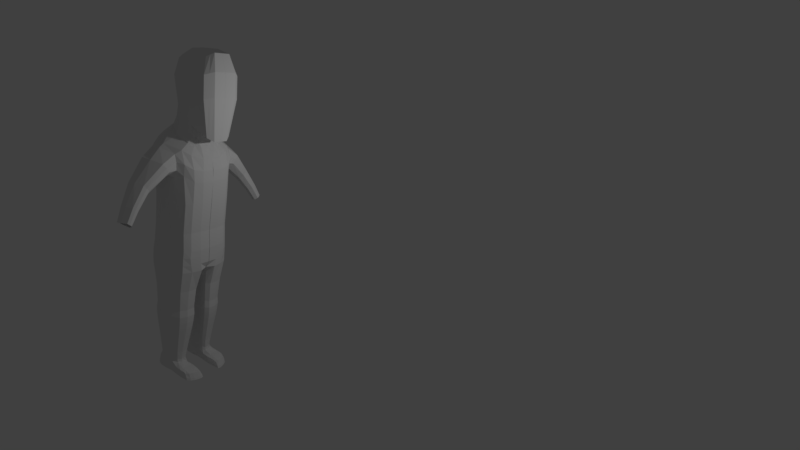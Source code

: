 # Source: ps1_model.blend  (saved by Blender 2.79.0; exported with 4.5.12 LTS)
import bpy
from mathutils import Matrix  # noqa: F401  (used for matrix-valued properties, if any)

bpy.ops.wm.read_factory_settings(use_empty=True)
scene = bpy.context.scene
scene.name = 'Scene'

# ---- collections
col_collection_1 = bpy.data.collections.new('Collection 1'); scene.collection.children.link(col_collection_1)

# ---- materials (node trees are filled in below, after node groups)
mat_material = bpy.data.materials.new('Material')
mat_material.alpha_threshold = 0.0
mat_material.use_transparent_shadow = False
mat_material.roughness = 0.5
mat_material.line_color = (0.0, 0.0, 0.0, 1.0)

# ---- material node trees

# ---- world
world_world = bpy.data.worlds.new('World'); scene.world = world_world
world_world.color = (0.05088, 0.05088, 0.05088)
world_world.use_sun_shadow = False
world_world.sun_shadow_jitter_overblur = 0.0
world_world.cycles.sampling_method = 'MANUAL'

# ---- cameras
cam_camera = bpy.data.cameras.new('Camera')
cam_camera.clip_end = 100.0
cam_camera.lens = 35.0
cam_camera.sensor_width = 53.96
cam_camera.sensor_height = 18.0
cam_camera.ortho_scale = 7.314
cam_camera.shift_x = 0.12
cam_camera.shift_y = -0.1
cam_camera.show_limits = True
cam_camera.dof.focus_distance = 13.74
cam_camera.dof.aperture_fstop = 128.0

# ---- lights
light_lamp = bpy.data.lights.new('Lamp', 'POINT')
light_lamp.transmission_factor = 0.0
light_lamp.cutoff_distance = 30.0
light_lamp.energy = 100.0
light_lamp.shadow_buffer_clip_start = 1.001
light_lamp.shadow_soft_size = 0.1
light_lamp.shadow_maximum_resolution = 0.006
light_lamp.use_absolute_resolution = True

# ---- meshes
me_feet = bpy.data.meshes.new('Feet')
me_feet.from_pydata([(0.9114, 0.2232, -1.0), (0.9114, -0.001065, -1.0), (0.9988, 0.3673, 0.1877), (0.9987, -0.001065, 0.1877), (0.97, 0.3673, 0.8458), (0.97, -0.001065, 0.8458), (0.8031, 0.2613, 1.337), (0.8031, -0.001065, 1.337), (0.8015, 0.4005, -0.8934), (0.8403, 0.6019, 0.1281), (0.8116, 0.6019, 0.7577), (0.6545, 0.4244, 1.229), (0.3138, 0.5114, -0.6165), (0.3294, 0.6664, -0.03886), (0.3098, 0.6858, 0.7043), (0.2989, 0.5101, 1.265), (0.3615, 0.2613, 1.455), (0.3615, -0.001065, 1.455), (-0.1343, 0.5088, 1.215), (-0.09818, 0.553, -0.2469), (-0.1824, 0.6276, 0.6962), (-0.07495, 0.2613, 1.434), (-0.07495, -0.001065, 1.434), (-0.416, 0.4201, 1.15), (-0.3688, 0.4297, -0.09392), (-0.4752, 0.5146, 0.6852), (-0.462, 0.2613, 1.249), (-0.4567, -0.001065, 1.273), (-0.4488, 0.2183, 0.006293), (-0.5682, 0.2586, 0.7167), (-0.4927, 0.0008848, 0.06847), (-0.6254, -0.001064, 0.7376), (0.3573, 0.2803, -0.7661), (0.3645, -0.0009682, -0.7661), (-0.1005, 0.5916, -0.692), (-0.415, 0.4237, -0.4331), (-0.495, 0.2191, -0.3539), (-0.5389, 0.001681, -0.3115), (0.2968, 0.4762, -0.8761), (0.3579, 0.2198, -1.031), (0.3651, -0.001535, -1.054), (-0.1221, 0.6462, -0.9363), (-0.5244, 0.4493, -0.6833), (-0.6267, 0.2093, -0.5776), (-0.6416, 0.001423, -0.5116), (0.2675, 0.5845, -1.097), (0.4642, 0.2661, -1.208), (0.4734, 0.000809, -1.254), (-0.1844, 1.026, -1.129), (-0.676, 0.803, -1.002), (-0.9028, 0.2154, -0.8536), (-0.9177, -0.0009822, -0.8351), (0.3177, 0.8159, -1.258), (0.6108, 0.2952, -1.501), (0.62, -0.0007525, -1.512), (0.4788, 0.83, -1.622), (0.677, 0.3411, -1.812), (0.6862, 0.003225, -1.817), (-0.1807, 1.149, -1.227), (0.235, 0.9708, -1.365), (0.7288, 0.3428, 1.283), (0.8908, 0.4846, 0.8017), (0.9195, 0.4846, 0.1579), (0.8565, 0.3119, -0.9467), (0.3302, 0.3857, 1.36), (-0.1046, 0.3851, 1.324), (-0.439, 0.3407, 1.199), (-0.5217, 0.3866, 0.701), (-0.4088, 0.324, -0.04381), (0.3356, 0.3958, -0.6913), (-0.455, 0.3214, -0.3935), (0.3274, 0.348, -0.9538), (-0.5755, 0.3293, -0.6304), (0.3658, 0.4253, -1.153), (-0.8516, 0.5083, -0.9065), (0.4872, 0.6257, -1.392), (0.6171, 0.6216, -1.759), (0.2977, 0.9615, -1.567), (0.4488, 0.8147, -1.939), (0.2968, 0.9459, -1.793), (0.1499, 0.9088, -2.005), (0.0771, 1.026, -1.939), (-0.1591, 0.9071, -2.036), (-0.156, 1.06, -1.963), (-0.5892, 0.9847, -1.805), (-0.4939, 1.068, -1.757), (-0.8428, 0.8331, -1.227), (-0.6156, 1.086, -1.39), (-0.5347, 1.07, -1.205), (-0.9303, 0.21, -1.195), (-0.9177, 0.003274, -1.197), (-0.8962, 0.5223, -1.191), (0.4955, 0.7614, -2.729), (0.6928, 0.336, -2.134), (0.702, -3.379e-05, -2.124), (0.6328, 0.5962, -2.101), (-0.8611, 0.8139, -1.517), (-0.9229, 0.2065, -1.49), (-0.9157, -0.0018, -1.487), (-0.9218, 0.5244, -1.487), (0.1967, 0.817, -2.694), (-0.1124, 0.8204, -2.679), (-0.4999, 0.8781, -2.609), (0.6733, 0.3104, -2.706), (0.6825, 0.003153, -2.711), (0.6134, 0.5938, -2.717), (-0.6978, 0.8081, -2.587), (-0.8001, 0.2073, -2.561), (-0.815, -0.002534, -2.558), (-0.7935, 0.5254, -2.557), (0.4653, 0.7614, -3.542), (0.1818, 0.817, -3.506), (-0.1113, 0.8204, -3.492), (-0.4371, 0.8812, -3.421), (0.6339, 0.3104, -3.518), (0.6426, 0.003153, -3.523), (0.577, 0.5938, -3.529), (-0.6666, 0.8081, -3.4), (-0.7636, 0.2073, -3.373), (-0.7778, -0.002534, -3.37), (-0.7574, 0.5254, -3.369), (0.499, 0.7614, -4.034), (0.1987, 0.817, -4.013), (-0.1106, 0.8204, -4.013), (-0.4573, 0.8812, -4.0), (0.6754, 0.3104, -4.027), (0.6849, 0.003153, -4.022), (0.6161, 0.5938, -4.03), (-0.7, 0.8081, -3.989), (-0.8036, 0.2073, -3.968), (-0.8186, -0.002534, -3.965), (-0.7972, 0.5254, -3.963), (0.499, 0.7717, -4.22), (0.1987, 0.8297, -4.221), (-0.1106, 0.8332, -4.221), (-0.4573, 0.8921, -4.208), (0.6754, 0.3106, -4.213), (0.6849, 0.003886, -4.207), (0.6161, 0.6153, -4.216), (-0.7228, 0.8204, -4.207), (-0.8401, 0.2122, -4.194), (-0.8552, -0.002044, -4.192), (-0.8338, 0.5256, -4.19), (0.499, 0.7717, -4.439), (0.1987, 0.8297, -4.44), (-0.1106, 0.8676, -4.44), (-0.4573, 0.8921, -4.428), (0.6754, 0.2802, -4.432), (0.6849, 0.003886, -4.427), (0.6161, 0.5798, -4.435), (-0.7228, 0.8204, -4.426), (-0.8447, 0.2122, -4.414), (-0.8598, -0.002044, -4.411), (-0.8383, 0.5256, -4.409), (0.499, 0.7717, -4.642), (0.1987, 0.8297, -4.643), (-0.1106, 0.8872, -4.643), (-0.4573, 0.8921, -4.63), (0.6754, 0.2369, -4.635), (0.5715, 0.003886, -4.629), (0.6161, 0.5279, -4.638), (-0.7021, 0.8204, -4.629), (-0.8135, 0.2122, -4.616), (-0.78, -0.002044, -4.614), (-0.8124, 0.5256, -4.612), (0.4509, 0.1254, -4.75), (0.3938, 0.001606, -4.722), (0.2534, 0.08513, -4.821), (0.2321, 0.002593, -4.803), (-0.03434, 0.07501, -4.821), (-0.02687, 0.003836, -4.816), (-0.3542, 0.08658, -4.816), (-0.3651, 0.003691, -4.802), (-0.6072, 0.1411, -4.729), (-0.6593, -0.0002308, -4.716), (0.4029, 0.7354, -5.232), (0.1665, 0.8405, -5.233), (-0.105, 0.8895, -5.233), (-0.3938, 0.8582, -5.22), (0.5078, 0.2641, -5.225), (0.5005, 0.5205, -5.228), (-0.6023, 0.7676, -5.219), (-0.6512, 0.2778, -5.206), (-0.6972, 0.5185, -5.202), (0.4027, 0.1657, -5.211), (0.2268, 0.1568, -5.212), (-0.01465, 0.1718, -5.212), (-0.2761, 0.1855, -5.207), (-0.533, 0.2321, -5.195), (0.375, 0.705, -5.793), (0.1524, 0.7981, -5.794), (-0.1033, 0.8414, -5.794), (-0.3753, 0.8137, -5.782), (0.4737, 0.2878, -5.786), (0.4668, 0.5147, -5.789), (-0.5716, 0.7335, -5.78), (-0.6177, 0.2999, -5.767), (-0.661, 0.513, -5.763), (0.3748, 0.2006, -5.772), (0.2091, 0.1927, -5.774), (-0.01824, 0.206, -5.774), (-0.2645, 0.2181, -5.769), (-0.5064, 0.2594, -5.757), (0.3935, 0.7134, -5.991), (0.1617, 0.8099, -5.992), (-0.1044, 0.8548, -5.993), (-0.3875, 0.8261, -5.98), (0.4962, 0.2812, -5.984), (0.4891, 0.5163, -5.988), (-0.5919, 0.743, -5.978), (-0.6398, 0.2938, -5.966), (-0.6849, 0.5145, -5.962), (0.3932, 0.1909, -5.97), (0.2208, 0.1827, -5.972), (-0.01587, 0.1965, -5.972), (-0.2722, 0.209, -5.967), (-0.524, 0.2518, -5.955), (0.3831, 0.7009, -6.173), (0.1565, 0.7924, -6.174), (-0.1038, 0.835, -6.174), (-0.3806, 0.8078, -6.161), (0.4836, 0.2909, -6.166), (0.4766, 0.514, -6.169), (-0.5805, 0.729, -6.16), (-0.6274, 0.3029, -6.147), (-0.6715, 0.5123, -6.143), (0.3829, 0.2053, -6.152), (0.2142, 0.1975, -6.153), (-0.0172, 0.2106, -6.153), (-0.2679, 0.2225, -6.149), (-0.5141, 0.2631, -6.137), (0.3616, 0.6876, -6.361), (0.1456, 0.7738, -6.362), (-0.1025, 0.814, -6.362), (-0.3664, 0.7883, -6.35), (0.4574, 0.3013, -6.354), (0.4507, 0.5115, -6.357), (-0.5569, 0.7141, -6.348), (-0.6016, 0.3125, -6.336), (-0.6436, 0.5098, -6.331), (0.3614, 0.2206, -6.34), (0.2006, 0.2132, -6.342), (-0.01996, 0.2256, -6.342), (-0.2589, 0.2368, -6.337), (-0.4936, 0.275, -6.325), (0.308, 0.6601, -6.698), (0.1184, 0.7354, -6.699), (-0.09926, 0.7704, -6.699), (-0.3308, 0.748, -6.687), (0.392, 0.3227, -6.691), (0.3861, 0.5062, -6.694), (-0.498, 0.6832, -6.685), (-0.5372, 0.3325, -6.672), (-0.5741, 0.5048, -6.668), (0.3078, 0.2522, -6.677), (0.1667, 0.2458, -6.679), (-0.02684, 0.2566, -6.679), (-0.2365, 0.2664, -6.674), (-0.4424, 0.2998, -6.662), (0.2508, 0.6285, -7.102), (0.08944, 0.6913, -7.103), (-0.09582, 0.7206, -7.103), (-0.2929, 0.7019, -7.09), (0.3223, 0.3472, -7.095), (0.3173, 0.5003, -7.098), (-0.4351, 0.6478, -7.089), (-0.4686, 0.3554, -7.076), (-0.4999, 0.4991, -7.072), (0.2506, 0.2884, -7.081), (0.1306, 0.2831, -7.082), (-0.03419, 0.2921, -7.082), (-0.2126, 0.3002, -7.078), (-0.3879, 0.3281, -7.065), (0.2319, 0.605, -7.335), (0.07989, 0.6584, -7.336), (-0.09469, 0.6833, -7.336), (-0.2804, 0.6674, -7.323), (0.2993, 0.3758, -7.328), (0.2946, 0.4958, -7.331), (-0.4144, 0.6214, -7.322), (-0.4459, 0.3832, -7.309), (-0.4755, 0.4948, -7.305), (0.2318, 0.3217, -7.316), (0.1186, 0.311, -7.315), (-0.03661, 0.3186, -7.315), (-0.2047, 0.3255, -7.31), (-0.3652, 0.3493, -7.301), (0.2501, 0.605, -7.408), (0.07911, 0.6724, -7.409), (-0.0958, 0.6973, -7.409), (-0.2805, 0.6813, -7.4), (0.3109, 0.3712, -7.413), (0.3165, 0.4958, -7.404), (-0.4622, 0.6357, -7.406), (-0.4533, 0.3712, -7.407), (-0.2118, 0.3013, -7.417), (0.2612, 0.3128, -7.403), (0.1301, 0.2941, -7.396), (-0.03239, 0.2947, -7.415), (-0.3815, 0.3172, -7.409), (-0.4196, 0.293, -7.679), (-0.4108, 0.2958, -7.596), (-0.3999, 0.6909, -7.679), (-0.3913, 0.6883, -7.596), (0.9735, 0.2887, -7.679), (0.9459, 0.2917, -7.625), (0.7979, 0.7152, -7.679), (0.7733, 0.7122, -7.62), (-0.4978, 0.6481, -7.679), (-0.5517, 0.544, -7.679), (-0.5517, 0.4398, -7.679), (-0.4881, 0.3599, -7.679), (-0.4783, 0.3618, -7.594), (-0.541, 0.4406, -7.593), (-0.541, 0.5433, -7.593), (-0.4879, 0.6461, -7.594), (0.9981, 0.3635, -7.679), (0.9774, 0.4398, -7.679), (0.9424, 0.544, -7.679), (0.8827, 0.6481, -7.679), (0.8569, 0.6461, -7.622), (0.9158, 0.5433, -7.623), (0.9503, 0.4406, -7.624), (0.9708, 0.3653, -7.624), (0.7182, 0.7152, -7.679), (0.5695, 0.7259, -7.679), (0.3452, 0.7152, -7.679), (0.121, 0.691, -7.679), (-0.1032, 0.7152, -7.679), (-0.3275, 0.7152, -7.679), (-0.3199, 0.7122, -7.598), (-0.09873, 0.7122, -7.602), (0.1224, 0.6884, -7.607), (0.3436, 0.7122, -7.611), (0.5647, 0.7228, -7.616), (0.7114, 0.7122, -7.619), (-0.3275, 0.2792, -7.679), (-0.1032, 0.2792, -7.679), (0.121, 0.3035, -7.679), (0.3452, 0.2792, -7.679), (0.5695, 0.2619, -7.679), (0.7937, 0.2792, -7.679), (0.7859, 0.2821, -7.62), (0.5647, 0.2651, -7.616), (0.3436, 0.2821, -7.611), (0.1224, 0.3061, -7.607), (-0.09873, 0.2821, -7.602), (-0.3199, 0.2821, -7.598), (0.73, 0.6481, -7.679), (0.5695, 0.6481, -7.679), (0.3452, 0.6481, -7.679), (0.121, 0.6481, -7.679), (-0.1032, 0.6481, -7.679), (-0.3275, 0.6481, -7.679), (0.7348, 0.544, -7.679), (0.5695, 0.544, -7.679), (0.3452, 0.544, -7.679), (0.121, 0.544, -7.679), (-0.1032, 0.544, -7.679), (-0.3275, 0.544, -7.679), (0.7495, 0.4398, -7.679), (0.5695, 0.4398, -7.679), (0.3452, 0.4398, -7.679), (0.121, 0.4398, -7.679), (-0.1032, 0.4398, -7.679), (-0.3275, 0.4398, -7.679), (0.7937, 0.3599, -7.679), (0.5695, 0.3599, -7.679), (0.3452, 0.3599, -7.679), (0.121, 0.3599, -7.679), (-0.1032, 0.3599, -7.679), (-0.3275, 0.3599, -7.679), (-0.5116, 0.4445, -7.404), (-0.3724, 0.675, -7.397), (0.8664, 0.3067, -7.548), (0.7091, 0.6973, -7.539), (-0.4526, 0.5423, -7.311), (-0.2218, 0.2821, -7.6), (-0.5116, 0.5401, -7.404), (-0.3395, 0.6471, -7.322), (0.7886, 0.6357, -7.511), (0.8434, 0.5401, -7.511), (0.8755, 0.4445, -7.511), (0.8946, 0.3745, -7.511), (0.3108, 0.6973, -7.494), (0.5164, 0.7071, -7.503), (0.6528, 0.6973, -7.509), (0.722, 0.2971, -7.512), (0.5164, 0.2812, -7.503), (0.3108, 0.2971, -7.494), (-0.4625, 0.4456, -7.307), (0.5167, 0.6357, -7.467), (0.6532, 0.6357, -7.483), (0.5167, 0.5401, -7.467), (0.6532, 0.5401, -7.483), (0.3109, 0.4445, -7.413), (0.5167, 0.4445, -7.467), (0.6853, 0.4445, -7.483), (0.5167, 0.3712, -7.467), (0.7225, 0.3712, -7.483), (-0.03359, 0.2892, -7.604), (-0.09397, 1.489, -1.515), (0.2456, 1.346, -1.593), (0.2913, 1.258, -1.71), (0.284, 1.167, -1.827), (0.09496, 1.105, -1.958), (-0.09972, 1.116, -1.986), (-0.4219, 1.242, -1.8), (-0.5419, 1.37, -1.603), (-0.3865, 1.531, -1.488), (-0.08128, 1.958, -2.087), (0.1641, 1.852, -2.109), (0.2049, 1.783, -2.184), (0.2081, 1.712, -2.263), (0.08372, 1.662, -2.366), (-0.05198, 1.669, -2.401), (-0.2934, 1.768, -2.301), (-0.3925, 1.869, -2.177), (-0.2902, 1.99, -2.093), (0.04614, 2.281, -2.609), (0.2385, 2.197, -2.605), (0.2707, 2.131, -2.649), (0.2734, 2.062, -2.696), (0.1764, 2.005, -2.766), (0.07022, 2.003, -2.794), (-0.1193, 2.097, -2.738), (-0.1974, 2.197, -2.663), (-0.1175, 2.304, -2.62), (0.1391, 2.463, -2.967), (0.299, 2.393, -2.964), (0.3258, 2.338, -3.0), (0.328, 2.281, -3.039), (0.2474, 2.234, -3.098), (0.1591, 2.232, -3.121), (0.00162, 2.31, -3.074), (-0.06332, 2.393, -3.012), (0.003088, 2.483, -2.976)], [], [(0, 2, 3, 1), (3, 2, 4, 5), (5, 4, 6, 7), (60, 61, 10, 11), (61, 62, 9, 10), (62, 63, 8, 9), (11, 10, 14, 15), (10, 9, 13, 14), (9, 8, 12, 13), (60, 11, 15, 64), (7, 6, 16, 17), (15, 14, 20, 18), (14, 13, 19, 20), (13, 12, 19), (64, 15, 18, 65), (17, 16, 21, 22), (18, 20, 25, 23), (20, 19, 24, 25), (65, 18, 23, 66), (22, 21, 26, 27), (66, 67, 29, 26), (67, 68, 28, 29), (29, 28, 30, 31), (26, 29, 31, 27), (69, 63, 0, 32), (32, 0, 1, 33), (30, 28, 36, 37), (68, 24, 35, 70), (24, 19, 34, 35), (19, 12, 38, 34), (69, 32, 39, 71), (32, 33, 40, 39), (39, 40, 47, 46), (34, 38, 45, 41), (37, 36, 43, 44), (35, 34, 41, 42), (71, 39, 46, 73), (70, 35, 42, 72), (73, 46, 53, 75), (46, 47, 54, 53), (72, 42, 49, 74), (41, 45, 52, 48), (44, 43, 50, 51), (42, 41, 48, 49), (75, 53, 56, 76), (53, 54, 57, 56), (48, 52, 59, 58), (52, 75, 76, 55), (43, 72, 74, 50), (45, 73, 75, 52), (36, 70, 72, 43), (38, 71, 73, 45), (12, 69, 71, 38), (28, 68, 70, 36), (12, 8, 63, 69), (25, 24, 68, 67), (23, 25, 67, 66), (21, 65, 66, 26), (16, 64, 65, 21), (6, 60, 64, 16), (2, 0, 63, 62), (4, 2, 62, 61), (6, 4, 61, 60), (59, 52, 55, 77), (77, 55, 78, 79), (79, 78, 80, 81), (81, 80, 82, 83), (83, 82, 84, 85), (85, 84, 86, 87), (87, 86, 49, 88), (50, 74, 91, 89), (51, 50, 89, 90), (74, 49, 86, 91), (48, 58, 88, 49), (76, 56, 93, 95), (55, 76, 95, 78), (56, 57, 94, 93), (91, 86, 96, 99), (89, 91, 99, 97), (90, 89, 97, 98), (86, 84, 102, 96), (84, 82, 101, 102), (95, 93, 103, 105), (99, 96, 106, 109), (82, 80, 100, 101), (97, 99, 109, 107), (80, 78, 92, 100), (93, 94, 104, 103), (98, 97, 107, 108), (78, 95, 105, 92), (96, 102, 106), (109, 106, 117, 120), (103, 104, 115, 114), (101, 100, 111, 112), (102, 101, 112, 113), (100, 92, 110, 111), (107, 109, 120, 118), (108, 107, 118, 119), (92, 105, 116, 110), (106, 102, 113, 117), (105, 103, 114, 116), (118, 120, 131, 129), (119, 118, 129, 130), (112, 111, 122, 123), (110, 116, 127, 121), (116, 114, 125, 127), (111, 110, 121, 122), (120, 117, 128, 131), (114, 115, 126, 125), (113, 112, 123, 124), (117, 113, 124, 128), (123, 122, 133, 134), (121, 127, 138, 132), (127, 125, 136, 138), (122, 121, 132, 133), (131, 128, 139, 142), (125, 126, 137, 136), (124, 123, 134, 135), (128, 124, 135, 139), (129, 131, 142, 140), (130, 129, 140, 141), (141, 140, 151, 152), (134, 133, 144, 145), (132, 138, 149, 143), (138, 136, 147, 149), (133, 132, 143, 144), (142, 139, 150, 153), (136, 137, 148, 147), (135, 134, 145, 146), (139, 135, 146, 150), (140, 142, 153, 151), (150, 146, 157, 161), (151, 153, 164, 162), (152, 151, 162, 163), (145, 144, 155, 156), (143, 149, 160, 154), (149, 147, 158, 160), (144, 143, 154, 155), (153, 150, 161, 164), (147, 148, 159, 158), (146, 145, 156, 157), (158, 159, 166, 165), (165, 166, 168, 167), (167, 168, 170, 169), (169, 170, 172, 171), (171, 172, 174, 173), (173, 174, 163, 162), (167, 169, 186, 185), (162, 164, 183, 182), (173, 162, 182, 188), (154, 160, 180, 175), (158, 165, 184, 179), (156, 155, 176, 177), (164, 161, 181, 183), (155, 154, 175, 176), (169, 171, 187, 186), (161, 157, 178, 181), (157, 156, 177, 178), (165, 167, 185, 184), (160, 158, 179, 180), (171, 173, 188, 187), (188, 182, 196, 202), (183, 181, 195, 197), (181, 178, 192, 195), (177, 176, 190, 191), (179, 184, 198, 193), (176, 175, 189, 190), (184, 185, 199, 198), (178, 177, 191, 192), (185, 186, 200, 199), (180, 179, 193, 194), (186, 187, 201, 200), (182, 183, 197, 196), (187, 188, 202, 201), (175, 180, 194, 189), (195, 192, 206, 209), (191, 190, 204, 205), (193, 198, 212, 207), (190, 189, 203, 204), (198, 199, 213, 212), (192, 191, 205, 206), (199, 200, 214, 213), (194, 193, 207, 208), (200, 201, 215, 214), (196, 197, 211, 210), (201, 202, 216, 215), (189, 194, 208, 203), (202, 196, 210, 216), (197, 195, 209, 211), (207, 212, 226, 221), (204, 203, 217, 218), (212, 213, 227, 226), (206, 205, 219, 220), (213, 214, 228, 227), (208, 207, 221, 222), (214, 215, 229, 228), (210, 211, 225, 224), (215, 216, 230, 229), (203, 208, 222, 217), (216, 210, 224, 230), (211, 209, 223, 225), (209, 206, 220, 223), (205, 204, 218, 219), (227, 228, 242, 241), (222, 221, 235, 236), (228, 229, 243, 242), (224, 225, 239, 238), (229, 230, 244, 243), (217, 222, 236, 231), (230, 224, 238, 244), (225, 223, 237, 239), (223, 220, 234, 237), (219, 218, 232, 233), (221, 226, 240, 235), (218, 217, 231, 232), (226, 227, 241, 240), (220, 219, 233, 234), (238, 239, 253, 252), (243, 244, 258, 257), (231, 236, 250, 245), (244, 238, 252, 258), (239, 237, 251, 253), (237, 234, 248, 251), (233, 232, 246, 247), (235, 240, 254, 249), (232, 231, 245, 246), (240, 241, 255, 254), (234, 233, 247, 248), (241, 242, 256, 255), (236, 235, 249, 250), (242, 243, 257, 256), (258, 252, 266, 272), (253, 251, 265, 267), (251, 248, 262, 265), (247, 246, 260, 261), (249, 254, 268, 263), (246, 245, 259, 260), (254, 255, 269, 268), (248, 247, 261, 262), (255, 256, 270, 269), (250, 249, 263, 264), (256, 257, 271, 270), (252, 253, 267, 266), (257, 258, 272, 271), (245, 250, 264, 259), (265, 262, 276, 379, 279), (261, 260, 274, 275), (263, 268, 282, 277), (260, 259, 273, 274), (268, 269, 283, 282), (262, 261, 275, 276), (269, 270, 284, 283), (264, 263, 277, 278), (270, 271, 285, 284), (266, 267, 281, 390, 280), (271, 272, 286, 285), (259, 264, 278, 273), (272, 266, 280, 286), (267, 265, 279, 376, 281), (278, 277, 291, 292), (284, 285, 295, 298), (280, 390, 372, 294), (285, 286, 299, 295), (273, 278, 292, 287), (286, 280, 294, 299), (279, 379, 373, 293), (275, 274, 288, 289), (277, 282, 296, 291), (274, 273, 287, 288), (282, 283, 297, 296), (276, 275, 289, 290), (283, 284, 298, 297), (308, 315, 303, 302), (324, 335, 307, 306), (316, 323, 305, 304), (336, 347, 301, 300), (366, 316, 304, 341), (324, 306, 319, 348), (348, 319, 318, 354), (354, 318, 317, 360), (360, 317, 316, 366), (306, 307, 320, 319), (319, 320, 321, 318), (318, 321, 322, 317), (317, 322, 323, 316), (300, 301, 312, 311), (311, 312, 313, 310), (310, 313, 314, 309), (309, 314, 315, 308), (310, 365, 371, 311), (365, 364, 370, 371), (364, 363, 369, 370), (363, 362, 368, 369), (362, 361, 367, 368), (361, 360, 366, 367), (309, 359, 365, 310), (359, 358, 364, 365), (358, 357, 363, 364), (357, 356, 362, 363), (356, 355, 361, 362), (355, 354, 360, 361), (308, 353, 359, 309), (353, 352, 358, 359), (352, 351, 357, 358), (351, 350, 356, 357), (350, 349, 355, 356), (349, 348, 354, 355), (302, 329, 353, 308), (329, 328, 352, 353), (328, 327, 351, 352), (327, 326, 350, 351), (326, 325, 349, 350), (325, 324, 348, 349), (295, 299, 301, 347, 377), (332, 331, 289, 288), (331, 330, 290, 289), (345, 344, 389, 297), (330, 303, 373, 290), (307, 335, 386, 375), (323, 322, 382, 383), (344, 343, 388, 389), (315, 314, 378, 293), (322, 321, 381, 382), (343, 342, 387, 388), (314, 313, 372, 378), (335, 334, 385, 386), (321, 320, 380, 381), (342, 305, 374, 387), (313, 312, 294, 372), (334, 333, 384, 385), (303, 315, 293, 373), (320, 307, 375, 380), (312, 301, 299, 294), (333, 332, 288, 384), (305, 323, 383, 374), (311, 371, 336, 300), (371, 370, 337, 336), (370, 369, 338, 337), (369, 368, 339, 338), (368, 367, 340, 339), (367, 366, 341, 340), (304, 305, 342, 341), (341, 342, 343, 340), (340, 343, 344, 339), (339, 344, 345, 338), (338, 345, 400, 346, 337), (337, 346, 377, 347, 336), (302, 303, 330, 329), (329, 330, 331, 328), (328, 331, 332, 327), (327, 332, 333, 326), (326, 333, 334, 325), (325, 334, 335, 324), (382, 397, 399, 383), (397, 396, 398, 399), (381, 394, 397, 382), (394, 393, 396, 397), (378, 376, 279, 293), (380, 392, 394, 381), (392, 391, 393, 394), (391, 287, 292, 393), (375, 386, 392, 380), (386, 385, 391, 392), (385, 384, 287, 391), (384, 288, 287), (383, 399, 387, 374), (399, 398, 388, 387), (398, 291, 389, 388), (291, 296, 297, 389), (395, 291, 398, 396, 393, 292), (281, 376, 378, 372, 390), (373, 379, 276, 290), (377, 346, 400, 298, 295), (298, 400, 345, 297), (85, 87, 408, 407), (58, 59, 402, 401), (83, 85, 407, 406), (88, 58, 401, 409), (81, 83, 406, 405), (79, 81, 405, 404), (77, 79, 404, 403), (59, 77, 403, 402), (87, 88, 409, 408), (408, 409, 418, 417), (406, 407, 416, 415), (403, 404, 413, 412), (401, 402, 411, 410), (407, 408, 417, 416), (404, 405, 414, 413), (402, 403, 412, 411), (409, 401, 410, 418), (405, 406, 415, 414), (415, 416, 425, 424), (412, 413, 422, 421), (410, 411, 420, 419), (416, 417, 426, 425), (413, 414, 423, 422), (411, 412, 421, 420), (418, 410, 419, 427), (414, 415, 424, 423), (417, 418, 427, 426), (421, 422, 431, 430), (419, 420, 429, 428), (425, 426, 435, 434), (422, 423, 432, 431), (420, 421, 430, 429), (427, 419, 428, 436), (423, 424, 433, 432), (426, 427, 436, 435), (424, 425, 434, 433)])
me_feet.materials.append(mat_material)
me_feet.use_remesh_preserve_volume = False
me_feet.use_remesh_preserve_attributes = False
me_feet.use_mirror_vertex_groups = False
me_feet.update()

# ---- objects
ob_character = bpy.data.objects.new('Character', me_feet)
ob_lamp = bpy.data.objects.new('Lamp', light_lamp)
ob_camera = bpy.data.objects.new('Camera', cam_camera)

# ---- transforms, parenting, visibility, modifiers, constraints
ob_character.location = (0.0, 0.0, 6.0)
ob_character.scale = (0.7779, 0.7779, 0.7779)
ob_character.lock_rotations_4d = False
ob_character.empty_display_type = 'ARROWS'
ob_character.lineart.crease_threshold = 0.0
_m = ob_character.modifiers.new('Mirror', 'MIRROR')
_m.use_axis = (False, True, False)
ob_lamp.location = (4.076, 1.005, 5.904)
ob_lamp.rotation_euler = (0.6503, 0.05522, 1.866)
ob_lamp.lock_rotations_4d = False
ob_lamp.empty_display_type = 'ARROWS'
ob_lamp.color = (0.0, 0.0, 0.0, 0.0)
ob_lamp.lineart.crease_threshold = 0.0
ob_camera.location = (8.54, -7.508, 6.86)
ob_camera.rotation_euler = (1.424, -0.07268, 0.6559)
ob_camera.lock_rotations_4d = False
ob_camera.empty_display_type = 'ARROWS'
ob_camera.color = (0.0, 0.0, 0.0, 0.0)
ob_camera.display_type = 'WIRE'
ob_camera.lineart.crease_threshold = 0.0

# ---- collection membership
col_collection_1.objects.link(ob_character)
col_collection_1.objects.link(ob_lamp)
col_collection_1.objects.link(ob_camera)

# ---- scene / render settings (as saved in the file)
scene.camera = ob_camera
scene.frame_start = 1; scene.frame_end = 250; scene.frame_set(1)
scene.render.engine = 'BLENDER_EEVEE_NEXT'
scene.render.resolution_percentage = 50
scene.render.dither_intensity = 0.0
scene.cycles.use_denoising = False
scene.cycles.samples = 128
scene.cycles.sampling_pattern = 'TABULATED_SOBOL'
scene.cycles.use_adaptive_sampling = False
scene.cycles.use_light_tree = False
scene.cycles.blur_glossy = 0.0
scene.cycles.sample_clamp_indirect = 0.0
scene.view_settings.view_transform = 'Standard'
bpy.context.view_layer.update()
